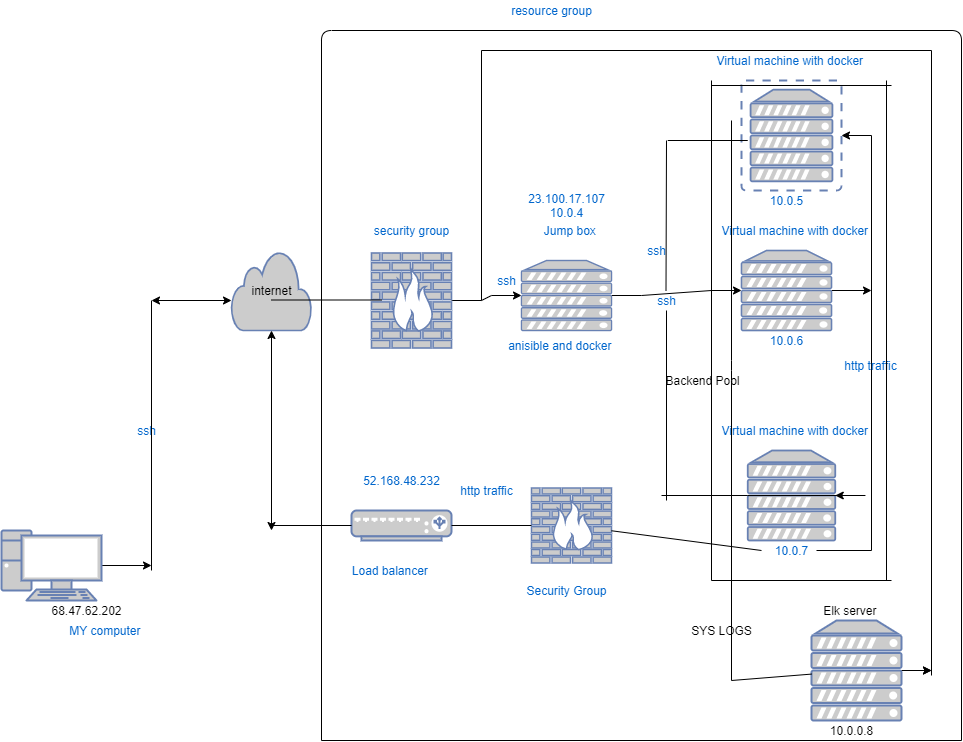

The diagram above was exported from draw.io. Its source (the exported page's mxGraphModel, read from the mxfile embedded in the PNG):
<mxGraphModel dx="2512" dy="705" grid="1" gridSize="10" guides="1" tooltips="1" connect="1" arrows="1" fold="1" page="1" pageScale="1" pageWidth="850" pageHeight="1100" math="0" shadow="0">
  <root>
    <mxCell id="0" />
    <mxCell id="1" parent="0" />
    <mxCell id="AMC-ovpyLVGXli1xVWDw-1" value="&lt;font color=&quot;#000000&quot;&gt;internet&lt;/font&gt;" style="html=1;outlineConnect=0;fillColor=#CCCCCC;strokeColor=#6881B3;gradientColor=none;gradientDirection=north;strokeWidth=2;shape=mxgraph.networks.cloud;fontColor=#ffffff;" parent="1" vertex="1">
      <mxGeometry x="30" y="260" width="80" height="80" as="geometry" />
    </mxCell>
    <mxCell id="AMC-ovpyLVGXli1xVWDw-19" style="edgeStyle=entityRelationEdgeStyle;rounded=0;orthogonalLoop=1;jettySize=auto;html=1;exitX=1;exitY=0.5;exitDx=0;exitDy=0;exitPerimeter=0;fontColor=#0066CC;" parent="1" source="AMC-ovpyLVGXli1xVWDw-2" target="AMC-ovpyLVGXli1xVWDw-3" edge="1">
      <mxGeometry relative="1" as="geometry" />
    </mxCell>
    <mxCell id="AMC-ovpyLVGXli1xVWDw-2" value="" style="fontColor=#0066CC;verticalAlign=top;verticalLabelPosition=bottom;labelPosition=center;align=center;html=1;outlineConnect=0;fillColor=#CCCCCC;strokeColor=#6881B3;gradientColor=none;gradientDirection=north;strokeWidth=2;shape=mxgraph.networks.firewall;" parent="1" vertex="1">
      <mxGeometry x="170" y="262.5" width="80" height="95" as="geometry" />
    </mxCell>
    <mxCell id="AMC-ovpyLVGXli1xVWDw-20" style="edgeStyle=entityRelationEdgeStyle;rounded=0;orthogonalLoop=1;jettySize=auto;html=1;exitX=1;exitY=0.5;exitDx=0;exitDy=0;exitPerimeter=0;fontColor=#0066CC;" parent="1" source="AMC-ovpyLVGXli1xVWDw-3" target="AMC-ovpyLVGXli1xVWDw-5" edge="1">
      <mxGeometry relative="1" as="geometry" />
    </mxCell>
    <mxCell id="AMC-ovpyLVGXli1xVWDw-3" value="" style="fontColor=#0066CC;verticalAlign=top;verticalLabelPosition=bottom;labelPosition=center;align=center;html=1;outlineConnect=0;fillColor=#CCCCCC;strokeColor=#6881B3;gradientColor=none;gradientDirection=north;strokeWidth=2;shape=mxgraph.networks.server;" parent="1" vertex="1">
      <mxGeometry x="320" y="270" width="90" height="70" as="geometry" />
    </mxCell>
    <mxCell id="AMC-ovpyLVGXli1xVWDw-4" value="" style="fontColor=#0066CC;verticalAlign=top;verticalLabelPosition=bottom;labelPosition=center;align=center;html=1;outlineConnect=0;fillColor=#CCCCCC;strokeColor=#6881B3;gradientColor=none;gradientDirection=north;strokeWidth=2;shape=mxgraph.networks.virtual_server;" parent="1" vertex="1">
      <mxGeometry x="540" y="90" width="100" height="110" as="geometry" />
    </mxCell>
    <mxCell id="AMC-ovpyLVGXli1xVWDw-59" style="edgeStyle=entityRelationEdgeStyle;rounded=0;orthogonalLoop=1;jettySize=auto;html=1;exitX=1;exitY=0.5;exitDx=0;exitDy=0;exitPerimeter=0;fontColor=#0066CC;" parent="1" source="AMC-ovpyLVGXli1xVWDw-5" edge="1">
      <mxGeometry relative="1" as="geometry">
        <mxPoint x="670" y="300" as="targetPoint" />
      </mxGeometry>
    </mxCell>
    <mxCell id="AMC-ovpyLVGXli1xVWDw-5" value="" style="fontColor=#0066CC;verticalAlign=top;verticalLabelPosition=bottom;labelPosition=center;align=center;html=1;outlineConnect=0;fillColor=#CCCCCC;strokeColor=#6881B3;gradientColor=none;gradientDirection=north;strokeWidth=2;shape=mxgraph.networks.server;" parent="1" vertex="1">
      <mxGeometry x="540" y="260" width="90" height="80" as="geometry" />
    </mxCell>
    <mxCell id="AMC-ovpyLVGXli1xVWDw-6" value="" style="fontColor=#0066CC;verticalAlign=top;verticalLabelPosition=bottom;labelPosition=center;align=center;html=1;outlineConnect=0;fillColor=#CCCCCC;strokeColor=#6881B3;gradientColor=none;gradientDirection=north;strokeWidth=2;shape=mxgraph.networks.server;" parent="1" vertex="1">
      <mxGeometry x="546.25" y="460" width="87.5" height="90" as="geometry" />
    </mxCell>
    <mxCell id="AMC-ovpyLVGXli1xVWDw-8" value="" style="fontColor=#0066CC;verticalAlign=top;verticalLabelPosition=bottom;labelPosition=center;align=center;html=1;outlineConnect=0;fillColor=#CCCCCC;strokeColor=#6881B3;gradientColor=none;gradientDirection=north;strokeWidth=2;shape=mxgraph.networks.load_balancer;" parent="1" vertex="1">
      <mxGeometry x="150" y="520" width="100" height="30" as="geometry" />
    </mxCell>
    <mxCell id="AMC-ovpyLVGXli1xVWDw-38" style="edgeStyle=entityRelationEdgeStyle;rounded=0;orthogonalLoop=1;jettySize=auto;html=1;exitX=0;exitY=0.5;exitDx=0;exitDy=0;exitPerimeter=0;fontColor=#0066CC;" parent="1" source="AMC-ovpyLVGXli1xVWDw-6" target="AMC-ovpyLVGXli1xVWDw-6" edge="1">
      <mxGeometry relative="1" as="geometry">
        <mxPoint x="590" y="600" as="targetPoint" />
      </mxGeometry>
    </mxCell>
    <mxCell id="AMC-ovpyLVGXli1xVWDw-9" value="" style="fontColor=#0066CC;verticalAlign=top;verticalLabelPosition=bottom;labelPosition=center;align=center;html=1;outlineConnect=0;fillColor=#CCCCCC;strokeColor=#6881B3;gradientColor=none;gradientDirection=north;strokeWidth=2;shape=mxgraph.networks.firewall;" parent="1" vertex="1">
      <mxGeometry x="330" y="497.5" width="80" height="75" as="geometry" />
    </mxCell>
    <mxCell id="vfR3X6GnlHwPz8KlPOt_-20" style="edgeStyle=none;rounded=0;orthogonalLoop=1;jettySize=auto;html=1;exitX=1;exitY=0.5;exitDx=0;exitDy=0;exitPerimeter=0;" parent="1" source="AMC-ovpyLVGXli1xVWDw-31" edge="1">
      <mxGeometry relative="1" as="geometry">
        <mxPoint x="-50" y="575" as="targetPoint" />
      </mxGeometry>
    </mxCell>
    <mxCell id="AMC-ovpyLVGXli1xVWDw-31" value="" style="fontColor=#0066CC;verticalAlign=top;verticalLabelPosition=bottom;labelPosition=center;align=center;html=1;outlineConnect=0;fillColor=#CCCCCC;strokeColor=#6881B3;gradientColor=none;gradientDirection=north;strokeWidth=2;shape=mxgraph.networks.pc;" parent="1" vertex="1">
      <mxGeometry x="-200" y="540" width="100" height="70" as="geometry" />
    </mxCell>
    <mxCell id="AMC-ovpyLVGXli1xVWDw-35" value="MY computer&amp;nbsp;" style="text;html=1;align=center;verticalAlign=middle;resizable=0;points=[];autosize=1;fontColor=#0066CC;" parent="1" vertex="1">
      <mxGeometry x="-140" y="630" width="90" height="20" as="geometry" />
    </mxCell>
    <mxCell id="AMC-ovpyLVGXli1xVWDw-42" value="security group" style="text;html=1;align=center;verticalAlign=middle;resizable=0;points=[];autosize=1;fontColor=#0066CC;" parent="1" vertex="1">
      <mxGeometry x="165" y="230" width="90" height="20" as="geometry" />
    </mxCell>
    <mxCell id="AMC-ovpyLVGXli1xVWDw-43" value="Load balancer&amp;nbsp;" style="text;html=1;align=center;verticalAlign=middle;resizable=0;points=[];autosize=1;fontColor=#0066CC;" parent="1" vertex="1">
      <mxGeometry x="145" y="570" width="90" height="20" as="geometry" />
    </mxCell>
    <mxCell id="AMC-ovpyLVGXli1xVWDw-44" value="Security Group" style="text;html=1;align=center;verticalAlign=middle;resizable=0;points=[];autosize=1;fontColor=#0066CC;" parent="1" vertex="1">
      <mxGeometry x="315" y="590" width="100" height="20" as="geometry" />
    </mxCell>
    <mxCell id="AMC-ovpyLVGXli1xVWDw-45" value="Virtual machine with docker&amp;nbsp;" style="text;html=1;align=center;verticalAlign=middle;resizable=0;points=[];autosize=1;fontColor=#0066CC;" parent="1" vertex="1">
      <mxGeometry x="505" y="60" width="170" height="20" as="geometry" />
    </mxCell>
    <mxCell id="AMC-ovpyLVGXli1xVWDw-46" value="Virtual machine with docker&amp;nbsp;" style="text;html=1;align=center;verticalAlign=middle;resizable=0;points=[];autosize=1;fontColor=#0066CC;" parent="1" vertex="1">
      <mxGeometry x="510" y="230" width="170" height="20" as="geometry" />
    </mxCell>
    <mxCell id="AMC-ovpyLVGXli1xVWDw-47" value="Virtual machine with docker&amp;nbsp;" style="text;html=1;align=center;verticalAlign=middle;resizable=0;points=[];autosize=1;fontColor=#0066CC;" parent="1" vertex="1">
      <mxGeometry x="510" y="430" width="170" height="20" as="geometry" />
    </mxCell>
    <mxCell id="AMC-ovpyLVGXli1xVWDw-48" value="Jump box&amp;nbsp;" style="text;html=1;align=center;verticalAlign=middle;resizable=0;points=[];autosize=1;fontColor=#0066CC;" parent="1" vertex="1">
      <mxGeometry x="335" y="230" width="70" height="20" as="geometry" />
    </mxCell>
    <mxCell id="AMC-ovpyLVGXli1xVWDw-49" value="anisible and docker&amp;nbsp;" style="text;html=1;align=center;verticalAlign=middle;resizable=0;points=[];autosize=1;fontColor=#0066CC;" parent="1" vertex="1">
      <mxGeometry x="300" y="345" width="120" height="20" as="geometry" />
    </mxCell>
    <mxCell id="AMC-ovpyLVGXli1xVWDw-50" value="10.0.5" style="text;html=1;align=center;verticalAlign=middle;resizable=0;points=[];autosize=1;fontColor=#0066CC;" parent="1" vertex="1">
      <mxGeometry x="560" y="200" width="50" height="20" as="geometry" />
    </mxCell>
    <mxCell id="AMC-ovpyLVGXli1xVWDw-51" value="10.0.6" style="text;html=1;align=center;verticalAlign=middle;resizable=0;points=[];autosize=1;fontColor=#0066CC;" parent="1" vertex="1">
      <mxGeometry x="560" y="340" width="50" height="20" as="geometry" />
    </mxCell>
    <mxCell id="AMC-ovpyLVGXli1xVWDw-58" style="edgeStyle=entityRelationEdgeStyle;rounded=0;orthogonalLoop=1;jettySize=auto;html=1;fontColor=#0066CC;" parent="1" source="AMC-ovpyLVGXli1xVWDw-52" target="AMC-ovpyLVGXli1xVWDw-4" edge="1">
      <mxGeometry relative="1" as="geometry" />
    </mxCell>
    <mxCell id="AMC-ovpyLVGXli1xVWDw-52" value="10.0.7" style="text;html=1;align=center;verticalAlign=middle;resizable=0;points=[];autosize=1;fontColor=#0066CC;" parent="1" vertex="1">
      <mxGeometry x="565" y="550" width="50" height="20" as="geometry" />
    </mxCell>
    <mxCell id="AMC-ovpyLVGXli1xVWDw-53" value="23.100.17.107&lt;br&gt;10.0.4" style="text;html=1;align=center;verticalAlign=middle;resizable=0;points=[];autosize=1;fontColor=#0066CC;" parent="1" vertex="1">
      <mxGeometry x="320" y="200" width="90" height="30" as="geometry" />
    </mxCell>
    <mxCell id="AMC-ovpyLVGXli1xVWDw-54" value="52.168.48.232" style="text;html=1;align=center;verticalAlign=middle;resizable=0;points=[];autosize=1;fontColor=#0066CC;" parent="1" vertex="1">
      <mxGeometry x="155" y="480" width="90" height="20" as="geometry" />
    </mxCell>
    <mxCell id="AMC-ovpyLVGXli1xVWDw-60" value="http traffic" style="text;html=1;align=center;verticalAlign=middle;resizable=0;points=[];autosize=1;fontColor=#0066CC;" parent="1" vertex="1">
      <mxGeometry x="633.75" y="365" width="70" height="20" as="geometry" />
    </mxCell>
    <mxCell id="AMC-ovpyLVGXli1xVWDw-61" value="http traffic" style="text;html=1;align=center;verticalAlign=middle;resizable=0;points=[];autosize=1;fontColor=#0066CC;" parent="1" vertex="1">
      <mxGeometry x="250" y="490" width="70" height="20" as="geometry" />
    </mxCell>
    <mxCell id="AMC-ovpyLVGXli1xVWDw-64" value="ssh" style="text;html=1;align=center;verticalAlign=middle;resizable=0;points=[];autosize=1;fontColor=#0066CC;" parent="1" vertex="1">
      <mxGeometry x="-70" y="430" width="30" height="20" as="geometry" />
    </mxCell>
    <mxCell id="AMC-ovpyLVGXli1xVWDw-65" value="ssh" style="text;html=1;align=center;verticalAlign=middle;resizable=0;points=[];autosize=1;fontColor=#0066CC;" parent="1" vertex="1">
      <mxGeometry x="290" y="280" width="30" height="20" as="geometry" />
    </mxCell>
    <mxCell id="AMC-ovpyLVGXli1xVWDw-66" value="ssh" style="text;html=1;align=center;verticalAlign=middle;resizable=0;points=[];autosize=1;fontColor=#0066CC;" parent="1" vertex="1">
      <mxGeometry x="440" y="250" width="30" height="20" as="geometry" />
    </mxCell>
    <mxCell id="AMC-ovpyLVGXli1xVWDw-67" value="ssh" style="text;html=1;align=center;verticalAlign=middle;resizable=0;points=[];autosize=1;fontColor=#0066CC;" parent="1" vertex="1">
      <mxGeometry x="450" y="300" width="30" height="20" as="geometry" />
    </mxCell>
    <mxCell id="AMC-ovpyLVGXli1xVWDw-70" value="" style="endArrow=none;html=1;fontColor=#0066CC;" parent="1" edge="1">
      <mxGeometry width="50" height="50" relative="1" as="geometry">
        <mxPoint x="120" y="750" as="sourcePoint" />
        <mxPoint x="760" y="750" as="targetPoint" />
        <Array as="points">
          <mxPoint x="120" y="40" />
          <mxPoint x="760" y="40" />
        </Array>
      </mxGeometry>
    </mxCell>
    <mxCell id="AMC-ovpyLVGXli1xVWDw-71" value="" style="endArrow=none;html=1;fontColor=#0066CC;" parent="1" edge="1">
      <mxGeometry width="50" height="50" relative="1" as="geometry">
        <mxPoint x="120" y="750" as="sourcePoint" />
        <mxPoint x="760" y="750" as="targetPoint" />
      </mxGeometry>
    </mxCell>
    <mxCell id="AMC-ovpyLVGXli1xVWDw-72" value="resource group" style="text;html=1;align=center;verticalAlign=middle;resizable=0;points=[];autosize=1;fontColor=#0066CC;" parent="1" vertex="1">
      <mxGeometry x="300" y="10" width="100" height="20" as="geometry" />
    </mxCell>
    <mxCell id="vfR3X6GnlHwPz8KlPOt_-6" style="edgeStyle=none;rounded=0;orthogonalLoop=1;jettySize=auto;html=1;exitX=1;exitY=0.5;exitDx=0;exitDy=0;exitPerimeter=0;" parent="1" source="vfR3X6GnlHwPz8KlPOt_-1" edge="1">
      <mxGeometry relative="1" as="geometry">
        <mxPoint x="730" y="680" as="targetPoint" />
      </mxGeometry>
    </mxCell>
    <mxCell id="vfR3X6GnlHwPz8KlPOt_-8" style="edgeStyle=none;rounded=0;orthogonalLoop=1;jettySize=auto;html=1;" parent="1" source="vfR3X6GnlHwPz8KlPOt_-1" edge="1">
      <mxGeometry relative="1" as="geometry">
        <mxPoint x="730" y="680" as="targetPoint" />
      </mxGeometry>
    </mxCell>
    <mxCell id="vfR3X6GnlHwPz8KlPOt_-1" value="" style="fontColor=#0066CC;verticalAlign=top;verticalLabelPosition=bottom;labelPosition=center;align=center;html=1;outlineConnect=0;fillColor=#CCCCCC;strokeColor=#6881B3;gradientColor=none;gradientDirection=north;strokeWidth=2;shape=mxgraph.networks.server;" parent="1" vertex="1">
      <mxGeometry x="610" y="630" width="90" height="100" as="geometry" />
    </mxCell>
    <mxCell id="vfR3X6GnlHwPz8KlPOt_-2" value="Elk server&amp;nbsp;" style="text;html=1;align=center;verticalAlign=middle;resizable=0;points=[];autosize=1;" parent="1" vertex="1">
      <mxGeometry x="615" y="610" width="70" height="20" as="geometry" />
    </mxCell>
    <mxCell id="vfR3X6GnlHwPz8KlPOt_-3" value="10.0.0.8" style="text;html=1;align=center;verticalAlign=middle;resizable=0;points=[];autosize=1;" parent="1" vertex="1">
      <mxGeometry x="620" y="730" width="60" height="20" as="geometry" />
    </mxCell>
    <mxCell id="vfR3X6GnlHwPz8KlPOt_-7" value="" style="endArrow=classic;startArrow=classic;html=1;" parent="1" edge="1">
      <mxGeometry width="50" height="50" relative="1" as="geometry">
        <mxPoint x="-50" y="310" as="sourcePoint" />
        <mxPoint x="30" y="310" as="targetPoint" />
      </mxGeometry>
    </mxCell>
    <mxCell id="vfR3X6GnlHwPz8KlPOt_-9" value="" style="endArrow=classic;startArrow=classic;html=1;entryX=0.5;entryY=1;entryDx=0;entryDy=0;entryPerimeter=0;" parent="1" target="AMC-ovpyLVGXli1xVWDw-1" edge="1">
      <mxGeometry width="50" height="50" relative="1" as="geometry">
        <mxPoint x="70" y="540" as="sourcePoint" />
        <mxPoint x="95" y="360" as="targetPoint" />
      </mxGeometry>
    </mxCell>
    <mxCell id="vfR3X6GnlHwPz8KlPOt_-11" value="" style="endArrow=none;html=1;" parent="1" edge="1">
      <mxGeometry width="50" height="50" relative="1" as="geometry">
        <mxPoint x="730" y="685" as="sourcePoint" />
        <mxPoint x="730" y="60" as="targetPoint" />
      </mxGeometry>
    </mxCell>
    <mxCell id="vfR3X6GnlHwPz8KlPOt_-12" value="" style="endArrow=none;html=1;" parent="1" edge="1">
      <mxGeometry width="50" height="50" relative="1" as="geometry">
        <mxPoint x="280" y="60" as="sourcePoint" />
        <mxPoint x="730" y="60" as="targetPoint" />
      </mxGeometry>
    </mxCell>
    <mxCell id="vfR3X6GnlHwPz8KlPOt_-13" value="" style="endArrow=none;html=1;entryX=-0.1;entryY=0.5;entryDx=0;entryDy=0;entryPerimeter=0;" parent="1" source="AMC-ovpyLVGXli1xVWDw-9" target="AMC-ovpyLVGXli1xVWDw-52" edge="1">
      <mxGeometry width="50" height="50" relative="1" as="geometry">
        <mxPoint x="440" y="560" as="sourcePoint" />
        <mxPoint x="490" y="510" as="targetPoint" />
      </mxGeometry>
    </mxCell>
    <mxCell id="vfR3X6GnlHwPz8KlPOt_-14" value="" style="endArrow=none;html=1;" parent="1" edge="1">
      <mxGeometry width="50" height="50" relative="1" as="geometry">
        <mxPoint x="280" y="310" as="sourcePoint" />
        <mxPoint x="280" y="60" as="targetPoint" />
      </mxGeometry>
    </mxCell>
    <mxCell id="vfR3X6GnlHwPz8KlPOt_-16" value="" style="endArrow=none;html=1;entryX=0;entryY=0.5;entryDx=0;entryDy=0;entryPerimeter=0;" parent="1" target="AMC-ovpyLVGXli1xVWDw-8" edge="1">
      <mxGeometry width="50" height="50" relative="1" as="geometry">
        <mxPoint x="70" y="535" as="sourcePoint" />
        <mxPoint x="120" y="490" as="targetPoint" />
      </mxGeometry>
    </mxCell>
    <mxCell id="vfR3X6GnlHwPz8KlPOt_-18" value="" style="endArrow=none;html=1;" parent="1" edge="1">
      <mxGeometry width="50" height="50" relative="1" as="geometry">
        <mxPoint x="-50" y="580" as="sourcePoint" />
        <mxPoint x="-50" y="310" as="targetPoint" />
      </mxGeometry>
    </mxCell>
    <mxCell id="vfR3X6GnlHwPz8KlPOt_-21" value="" style="endArrow=none;html=1;entryX=0;entryY=0.5;entryDx=0;entryDy=0;entryPerimeter=0;exitX=1;exitY=0.5;exitDx=0;exitDy=0;exitPerimeter=0;" parent="1" source="AMC-ovpyLVGXli1xVWDw-8" target="AMC-ovpyLVGXli1xVWDw-9" edge="1">
      <mxGeometry width="50" height="50" relative="1" as="geometry">
        <mxPoint x="250" y="540" as="sourcePoint" />
        <mxPoint x="300" y="490" as="targetPoint" />
      </mxGeometry>
    </mxCell>
    <mxCell id="vfR3X6GnlHwPz8KlPOt_-23" value="" style="endArrow=none;html=1;" parent="1" edge="1">
      <mxGeometry width="50" height="50" relative="1" as="geometry">
        <mxPoint x="510" y="590" as="sourcePoint" />
        <mxPoint x="510" y="90" as="targetPoint" />
      </mxGeometry>
    </mxCell>
    <mxCell id="vfR3X6GnlHwPz8KlPOt_-24" value="" style="endArrow=none;html=1;" parent="1" edge="1">
      <mxGeometry width="50" height="50" relative="1" as="geometry">
        <mxPoint x="510" y="590" as="sourcePoint" />
        <mxPoint x="690" y="590" as="targetPoint" />
      </mxGeometry>
    </mxCell>
    <mxCell id="vfR3X6GnlHwPz8KlPOt_-25" value="" style="endArrow=none;html=1;" parent="1" edge="1">
      <mxGeometry width="50" height="50" relative="1" as="geometry">
        <mxPoint x="685" y="590" as="sourcePoint" />
        <mxPoint x="685" y="90" as="targetPoint" />
      </mxGeometry>
    </mxCell>
    <mxCell id="vfR3X6GnlHwPz8KlPOt_-26" value="" style="endArrow=none;html=1;" parent="1" edge="1">
      <mxGeometry width="50" height="50" relative="1" as="geometry">
        <mxPoint x="510" y="95" as="sourcePoint" />
        <mxPoint x="690" y="95" as="targetPoint" />
      </mxGeometry>
    </mxCell>
    <mxCell id="vfR3X6GnlHwPz8KlPOt_-27" value="Backend Pool" style="text;html=1;align=center;verticalAlign=middle;resizable=0;points=[];autosize=1;" parent="1" vertex="1">
      <mxGeometry x="456.25" y="380" width="90" height="20" as="geometry" />
    </mxCell>
    <mxCell id="vfR3X6GnlHwPz8KlPOt_-28" value="" style="endArrow=none;html=1;" parent="1" target="AMC-ovpyLVGXli1xVWDw-6" edge="1">
      <mxGeometry width="50" height="50" relative="1" as="geometry">
        <mxPoint x="460" y="505" as="sourcePoint" />
        <mxPoint x="510" y="470" as="targetPoint" />
        <Array as="points" />
      </mxGeometry>
    </mxCell>
    <mxCell id="vfR3X6GnlHwPz8KlPOt_-29" value="" style="endArrow=none;html=1;" parent="1" target="AMC-ovpyLVGXli1xVWDw-67" edge="1">
      <mxGeometry width="50" height="50" relative="1" as="geometry">
        <mxPoint x="465" y="510" as="sourcePoint" />
        <mxPoint x="510" y="450" as="targetPoint" />
      </mxGeometry>
    </mxCell>
    <mxCell id="vfR3X6GnlHwPz8KlPOt_-30" value="" style="endArrow=none;html=1;" parent="1" edge="1">
      <mxGeometry width="50" height="50" relative="1" as="geometry">
        <mxPoint x="464.5" y="300" as="sourcePoint" />
        <mxPoint x="465" y="150" as="targetPoint" />
      </mxGeometry>
    </mxCell>
    <mxCell id="vfR3X6GnlHwPz8KlPOt_-31" value="" style="endArrow=none;html=1;" parent="1" edge="1">
      <mxGeometry width="50" height="50" relative="1" as="geometry">
        <mxPoint x="466.25" y="150" as="sourcePoint" />
        <mxPoint x="546.25" y="150" as="targetPoint" />
      </mxGeometry>
    </mxCell>
    <mxCell id="vfR3X6GnlHwPz8KlPOt_-32" value="" style="endArrow=none;html=1;" parent="1" edge="1">
      <mxGeometry width="50" height="50" relative="1" as="geometry">
        <mxPoint x="70" y="309.5" as="sourcePoint" />
        <mxPoint x="180" y="309.5" as="targetPoint" />
      </mxGeometry>
    </mxCell>
    <mxCell id="vfR3X6GnlHwPz8KlPOt_-33" value="68.47.62.202" style="text;html=1;align=center;verticalAlign=middle;resizable=0;points=[];autosize=1;" parent="1" vertex="1">
      <mxGeometry x="-160" y="610" width="90" height="20" as="geometry" />
    </mxCell>
    <mxCell id="vfR3X6GnlHwPz8KlPOt_-34" value="" style="endArrow=none;html=1;" parent="1" edge="1">
      <mxGeometry width="50" height="50" relative="1" as="geometry">
        <mxPoint x="530" y="690" as="sourcePoint" />
        <mxPoint x="530" y="130" as="targetPoint" />
        <Array as="points">
          <mxPoint x="530" y="380" />
        </Array>
      </mxGeometry>
    </mxCell>
    <mxCell id="vfR3X6GnlHwPz8KlPOt_-35" value="" style="endArrow=none;html=1;" parent="1" target="vfR3X6GnlHwPz8KlPOt_-1" edge="1">
      <mxGeometry width="50" height="50" relative="1" as="geometry">
        <mxPoint x="530" y="690" as="sourcePoint" />
        <mxPoint x="580" y="640" as="targetPoint" />
      </mxGeometry>
    </mxCell>
    <mxCell id="vfR3X6GnlHwPz8KlPOt_-36" value="SYS LOGS" style="text;html=1;align=center;verticalAlign=middle;resizable=0;points=[];autosize=1;" parent="1" vertex="1">
      <mxGeometry x="480" y="630" width="80" height="20" as="geometry" />
    </mxCell>
  </root>
</mxGraphModel>